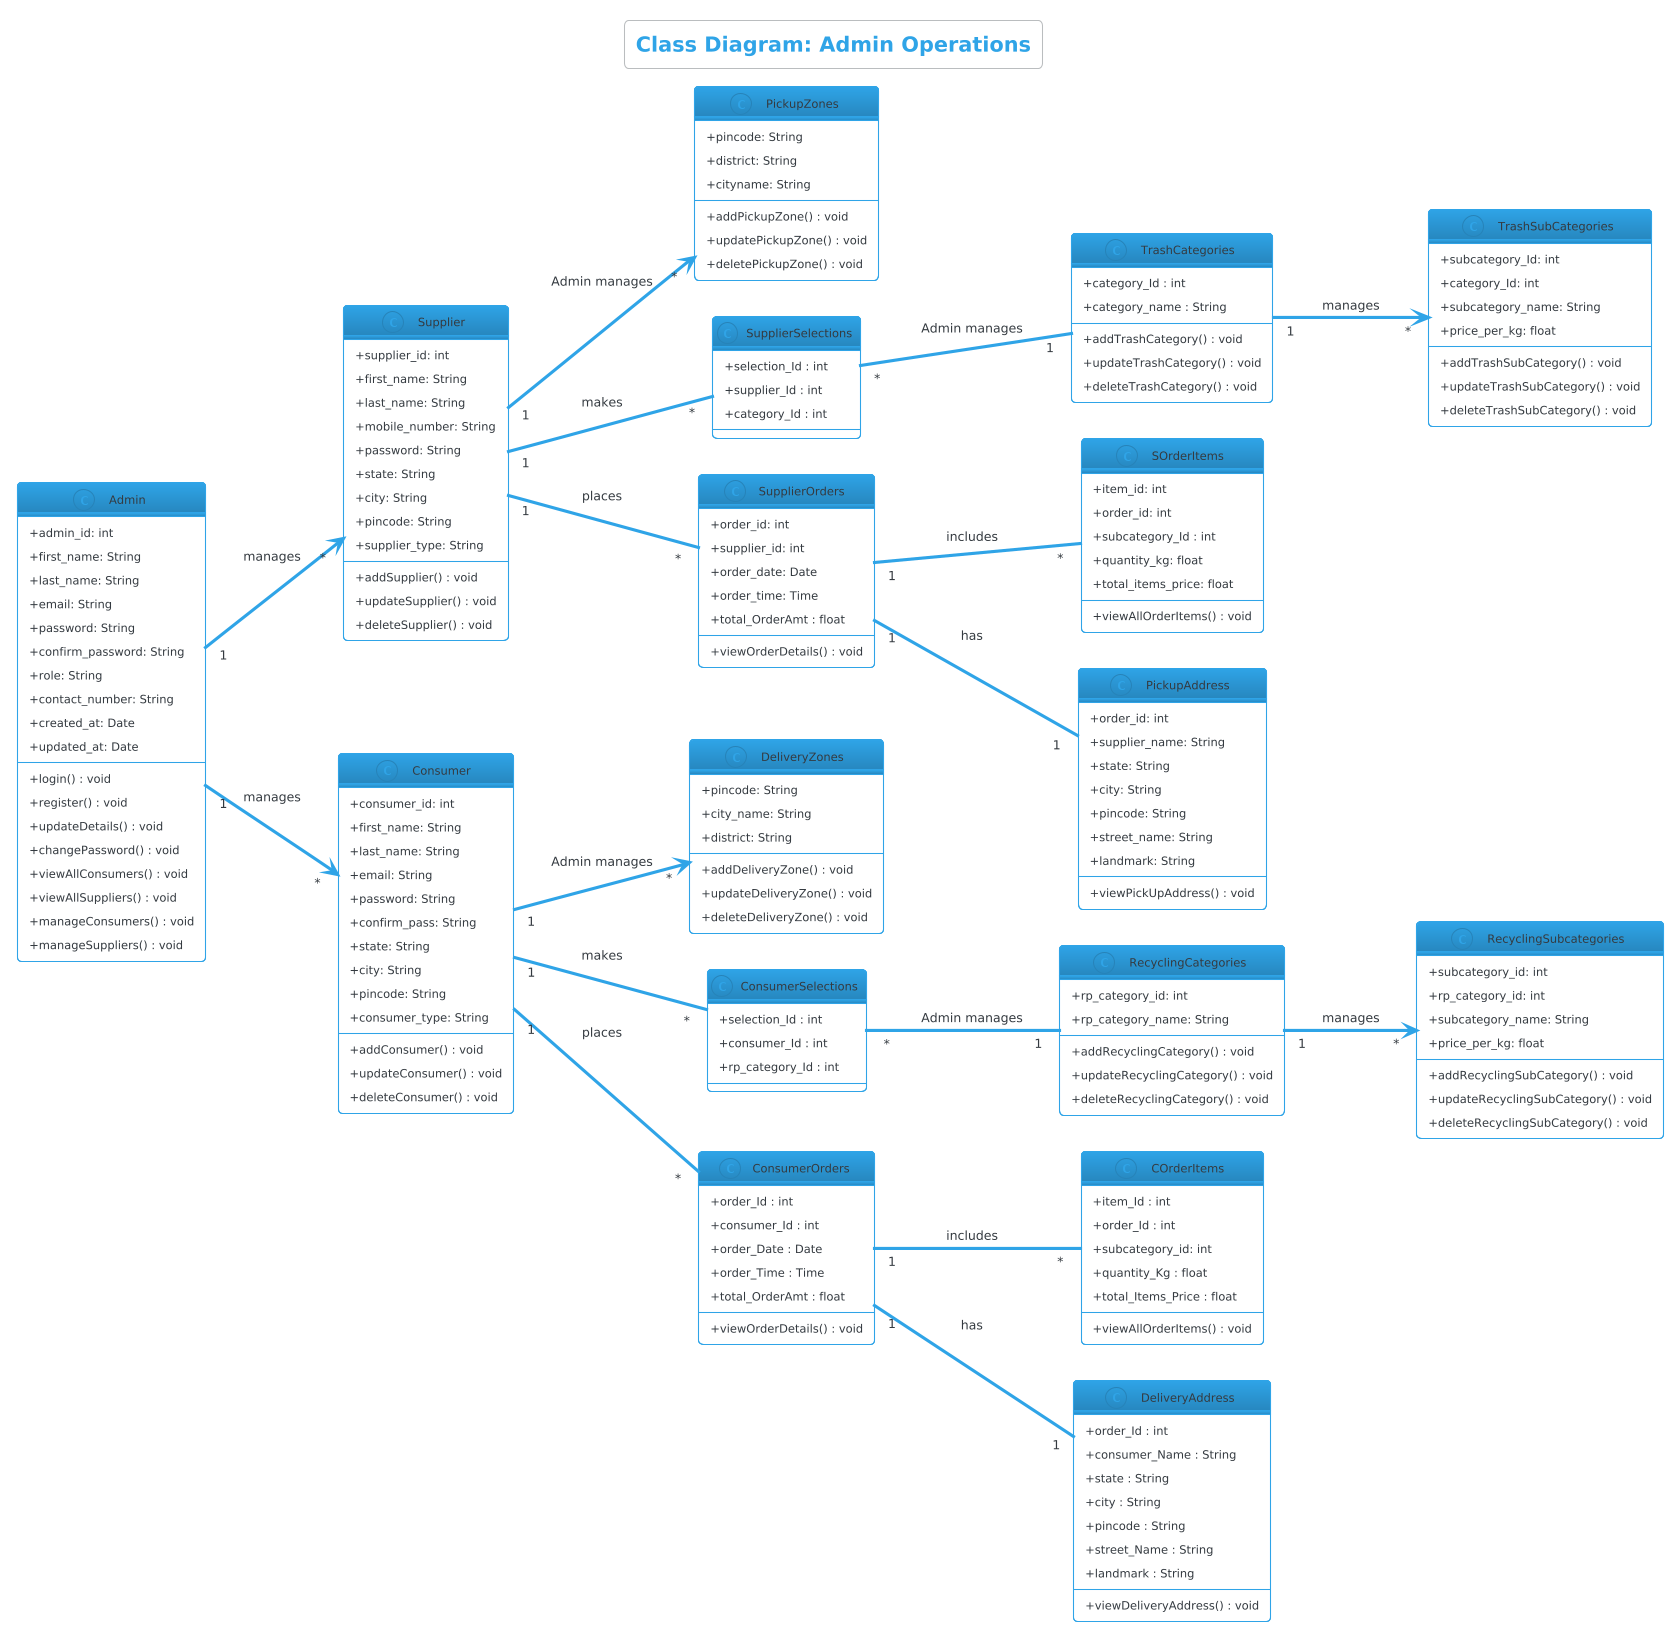

The diagram above was rendered by PlantUML. Its source (embedded in the PNG):
@startuml
!theme cerulean-outline
skinparam classAttributeIconSize 0
left to right direction

title Class Diagram: Admin Operations

class Admin {
  +admin_id: int
  +first_name: String
  +last_name: String
  +email: String
  +password: String
  +confirm_password: String
  +role: String
  +contact_number: String
  +created_at: Date
  +updated_at: Date

  +login() : void
  +register() : void
  +updateDetails() : void
  +changePassword() : void
  +viewAllConsumers() : void
  +viewAllSuppliers() : void
  +manageConsumers() : void
  +manageSuppliers() : void
}

class Supplier {
  +supplier_id: int
  +first_name: String
  +last_name: String
  +mobile_number: String
  +password: String
  +state: String
  +city: String
  +pincode: String
  +supplier_type: String

  +addSupplier() : void
  +updateSupplier() : void
  +deleteSupplier() : void
}

class Consumer {
  +consumer_id: int
  +first_name: String
  +last_name: String
  +email: String
  +password: String
  +confirm_pass: String
  +state: String
  +city: String
  +pincode: String
  +consumer_type: String

  +addConsumer() : void
  +updateConsumer() : void
  +deleteConsumer() : void
}

class PickupZones {
  +pincode: String 
  +district: String
  +cityname: String

  +addPickupZone() : void
  +updatePickupZone() : void
  +deletePickupZone() : void
}

class DeliveryZones {
  +pincode: String 
  +city_name: String
  +district: String

  +addDeliveryZone() : void
  +updateDeliveryZone() : void
  +deleteDeliveryZone() : void
}

class SupplierSelections {
  +selection_Id : int
  +supplier_Id : int 
  +category_Id : int 
}

class ConsumerSelections {
  +selection_Id : int
  +consumer_Id : int 
  +rp_category_Id : int 
}


class TrashCategories {
  +category_Id : int
  +category_name : String

  +addTrashCategory() : void
  +updateTrashCategory() : void
  +deleteTrashCategory() : void
}


class RecyclingCategories {
  +rp_category_id: int
  +rp_category_name: String

  +addRecyclingCategory() : void
  +updateRecyclingCategory() : void
  +deleteRecyclingCategory() : void
}

class TrashSubCategories {
  +subcategory_Id: int
  +category_Id: int
  +subcategory_name: String
  +price_per_kg: float

  +addTrashSubCategory() : void
  +updateTrashSubCategory() : void
  +deleteTrashSubCategory() : void
}

class RecyclingSubcategories {
  +subcategory_id: int
  +rp_category_id: int
  +subcategory_name: String
  +price_per_kg: float

  +addRecyclingSubCategory() : void
  +updateRecyclingSubCategory() : void
  +deleteRecyclingSubCategory() : void
}

class SupplierOrders {
  +order_id: int 
  +supplier_id: int 
  +order_date: Date
  +order_time: Time
  +total_OrderAmt : float
  
  +viewOrderDetails() : void

}

class SOrderItems {
  +item_id: int 
  +order_id: int 
  +subcategory_Id : int
  +quantity_kg: float
  +total_items_price: float
  +viewAllOrderItems() : void
}

class PickupAddress {
  +order_id: int
  +supplier_name: String
  +state: String
  +city: String
  +pincode: String
  +street_name: String
  +landmark: String
  
  +viewPickUpAddress() : void
}

class ConsumerOrders {
  +order_Id : int 
  +consumer_Id : int 
  +order_Date : Date
  +order_Time : Time
  +total_OrderAmt : float

 +viewOrderDetails() : void
  
}

class COrderItems {
  +item_Id : int 
  +order_Id : int 
  +subcategory_id: int 
  +quantity_Kg : float
  +total_Items_Price : float

  +viewAllOrderItems() : void
}

class DeliveryAddress {
  +order_Id : int
  +consumer_Name : String
  +state : String
  +city : String
  +pincode : String
  +street_Name : String
  +landmark : String

  +viewDeliveryAddress() : void
}



Admin "1" --> " * " Supplier : manages

Admin "1" --> " * " Consumer : manages

Supplier "1" --> " * " PickupZones : Admin manages

Consumer "1" --> " * " DeliveryZones : Admin manages

Supplier "1" -- " * " SupplierSelections : makes

SupplierSelections "*" -- " 1 " TrashCategories : Admin manages

Consumer "1 " -- " * " ConsumerSelections : makes

ConsumerSelections " * " -- " 1 " RecyclingCategories : Admin manages

TrashCategories "1" --> " * " TrashSubCategories : manages

RecyclingCategories "1" --> " * " RecyclingSubcategories : manages

Supplier "1" -- " * " SupplierOrders : places

SupplierOrders "1" -- " 1 " PickupAddress : has

SupplierOrders "1" -- " * " SOrderItems : includes

Consumer "1" -- " * " ConsumerOrders : places

ConsumerOrders "1" -- "1" DeliveryAddress : has

ConsumerOrders "1" -- " * " COrderItems : includes
@enduml